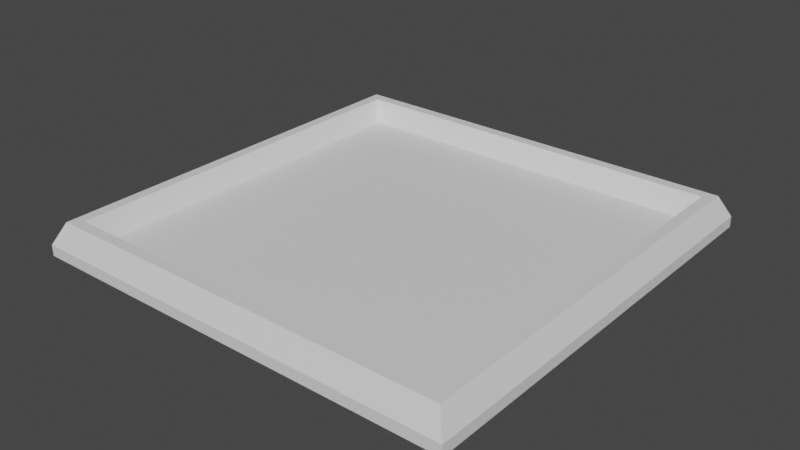 # Source: SymbolSelector.blend  (saved by Blender 2.92.15; exported with 4.5.12 LTS)
import bpy
from mathutils import Matrix  # noqa: F401  (used for matrix-valued properties, if any)

bpy.ops.wm.read_factory_settings(use_empty=True)
scene = bpy.context.scene
scene.name = 'Scene'

# ---- collections
col_collection = bpy.data.collections.new('Collection'); scene.collection.children.link(col_collection)

# ---- materials (node trees are filled in below, after node groups)
mat_edge = bpy.data.materials.new('Edge')
mat_edge.use_transparent_shadow = False
mat_screen = bpy.data.materials.new('Screen')
mat_screen.use_transparent_shadow = False

# ---- material node trees
mat_edge.use_nodes = True; mat_edge.node_tree.nodes.clear()
_N = mat_edge.node_tree.nodes; _L = mat_edge.node_tree.links
n0 = _N.new('ShaderNodeBsdfPrincipled'); n0.name = 'Principled BSDF'; n0.location = (10, 300)
n0.distribution = 'GGX'
n0.subsurface_method = 'BURLEY'
n0.inputs[3].default_value = 1.45
n0.inputs[27].default_value = (0.0, 0.0, 0.0, 1.0)
n0.inputs[28].default_value = 1.0
n1 = _N.new('ShaderNodeOutputMaterial'); n1.name = 'Material Output'; n1.location = (300, 300)
_L.new(n0.outputs[0], n1.inputs[0])
n1.is_active_output = True
mat_screen.use_nodes = True; mat_screen.node_tree.nodes.clear()
_N = mat_screen.node_tree.nodes; _L = mat_screen.node_tree.links
n0 = _N.new('ShaderNodeBsdfPrincipled'); n0.name = 'Principled BSDF'; n0.location = (10, 300)
n0.distribution = 'GGX'
n0.subsurface_method = 'BURLEY'
n0.inputs[3].default_value = 1.45
n0.inputs[27].default_value = (0.0, 0.0, 0.0, 1.0)
n0.inputs[28].default_value = 1.0
n1 = _N.new('ShaderNodeOutputMaterial'); n1.name = 'Material Output'; n1.location = (300, 300)
_L.new(n0.outputs[0], n1.inputs[0])
n1.is_active_output = True

# ---- world
world_world = bpy.data.worlds.new('World'); scene.world = world_world
world_world.use_nodes = True; world_world.node_tree.nodes.clear()
_N = world_world.node_tree.nodes; _L = world_world.node_tree.links
n0 = _N.new('ShaderNodeOutputWorld'); n0.name = 'World Output'; n0.location = (300, 300)
n1 = _N.new('ShaderNodeBackground'); n1.name = 'Background'; n1.location = (10, 300)
n1.inputs[0].default_value = (0.05088, 0.05088, 0.05088, 1.0)
_L.new(n1.outputs[0], n0.inputs[0])
n0.is_active_output = True
world_world.color = (0.05088, 0.05088, 0.05088)
world_world.use_sun_shadow = False
world_world.sun_shadow_jitter_overblur = 0.0

# ---- meshes
me_plane = bpy.data.meshes.new('Plane')
me_plane.from_pydata([(-1.0, -1.0, 0.0), (1.0, -1.0, 0.0), (-1.0, 1.0, 0.0), (1.0, 1.0, 0.0), (-0.85, 0.85, 0.0), (-0.85, -0.85, 0.0), (0.85, -0.85, 0.0), (0.85, 0.85, 0.0), (-0.95, 0.95, 0.1), (-0.95, -0.95, 0.1), (0.95, -0.95, 0.1), (0.95, 0.95, 0.1), (-0.9, 0.9, 0.1), (-0.9, -0.9, 0.1), (0.9, -0.9, 0.1), (0.9, 0.9, 0.1), (-1.0, -1.0, -0.05), (1.0, -1.0, -0.05), (-1.0, 1.0, -0.05), (1.0, 1.0, -0.05)], [], [(5, 6, 7, 4), (9, 8, 2, 0), (10, 9, 0, 1), (11, 10, 1, 3), (8, 11, 3, 2), (13, 12, 8, 9), (14, 13, 9, 10), (15, 14, 10, 11), (12, 15, 11, 8), (5, 4, 12, 13), (6, 5, 13, 14), (7, 6, 14, 15), (4, 7, 15, 12), (2, 3, 19, 18), (1, 0, 16, 17), (3, 1, 17, 19), (0, 2, 18, 16)])
me_plane.polygons.foreach_set('material_index', [1, 0, 0, 0, 0, 0, 0, 0, 0, 0, 0, 0, 0, 0, 0, 0, 0])
_uv = me_plane.uv_layers.new(name='UVMap')
_uv.uv.foreach_set('vector', [0.075, 0.075, 0.925, 0.075, 0.925, 0.925, 0.075, 0.925, 0.025, 0.025, 0.025, 0.975, 0.0, 1.0, 0.0, 0.0, 0.975, 0.025, 0.025, 0.025, 0.0, 0.0, 1.0, 0.0, 0.975, 0.975, 0.975, 0.025, 1.0, 0.0, 1.0, 1.0, 0.025, 0.975, 0.975, 0.975, 1.0, 1.0, 0.0, 1.0, 0.05, 0.05, 0.05, 0.95, 0.025, 0.975, 0.025, 0.025, 0.95, 0.05, 0.05, 0.05, 0.025, 0.025, 0.975, 0.025, 0.95, 0.95, 0.95, 0.05, 0.975, 0.025, 0.975, 0.975, 0.05, 0.95, 0.95, 0.95, 0.975, 0.975, 0.025, 0.975, 0.075, 0.075, 0.075, 0.925, 0.05, 0.95, 0.05, 0.05, 0.925, 0.075, 0.075, 0.075, 0.05, 0.05, 0.95, 0.05, 0.925, 0.925, 0.925, 0.075, 0.95, 0.05, 0.95, 0.95, 0.075, 0.925, 0.925, 0.925, 0.95, 0.95, 0.05, 0.95, 0.0, 1.0, 1.0, 1.0, 1.0, 1.0, 0.0, 1.0, 1.0, 0.0, 0.0, 0.0, 0.0, 0.0, 1.0, 0.0, 1.0, 1.0, 1.0, 0.0, 1.0, 0.0, 1.0, 1.0, 0.0, 0.0, 0.0, 1.0, 0.0, 1.0, 0.0, 0.0])
me_plane.materials.append(mat_edge)
me_plane.materials.append(mat_screen)
me_plane.use_remesh_fix_poles = True
me_plane.use_remesh_preserve_attributes = False
me_plane.use_mirror_vertex_groups = False
me_plane.update()

# ---- objects
ob_plane = bpy.data.objects.new('Plane', me_plane)

# ---- transforms, parenting, visibility, modifiers, constraints
ob_plane.location = (0.0, 0.0, 0.0)
ob_plane.lineart.crease_threshold = 0.0

# ---- collection membership
col_collection.objects.link(ob_plane)

# ---- scene / render settings (as saved in the file)
scene.frame_start = 1; scene.frame_end = 250; scene.frame_set(1)
scene.render.engine = 'BLENDER_EEVEE_NEXT'
scene.cycles.use_denoising = False
scene.cycles.samples = 128
scene.cycles.sampling_pattern = 'TABULATED_SOBOL'
scene.cycles.use_adaptive_sampling = False
scene.cycles.use_light_tree = False
scene.view_settings.view_transform = 'Filmic'
bpy.context.view_layer.update()

# ---- added for rendering (the .blend has no active camera and no usable light): camera, sun
cam_auto = bpy.data.cameras.new('AutoCamera')
cam_auto.lens = 50.0
cam_auto.sensor_width = 36.0
cam_auto.clip_end = 1000.0
ob_auto_camera = bpy.data.objects.new('AutoCamera', cam_auto)
scene.collection.objects.link(ob_auto_camera)
ob_auto_camera.location = (2.62061, -3.14473, 2.12149)
ob_auto_camera.rotation_euler = (1.09748, -7.21219e-08, 0.694738)
scene.camera = ob_auto_camera
light_auto_sun = bpy.data.lights.new('AutoSun', 'SUN')
light_auto_sun.energy = 3.0
light_auto_sun.angle = 0.0523599
ob_auto_sun = bpy.data.objects.new('AutoSun', light_auto_sun)
scene.collection.objects.link(ob_auto_sun)
ob_auto_sun.rotation_euler = (0.872665, 0.174533, 0.523599)
bpy.context.view_layer.update()
